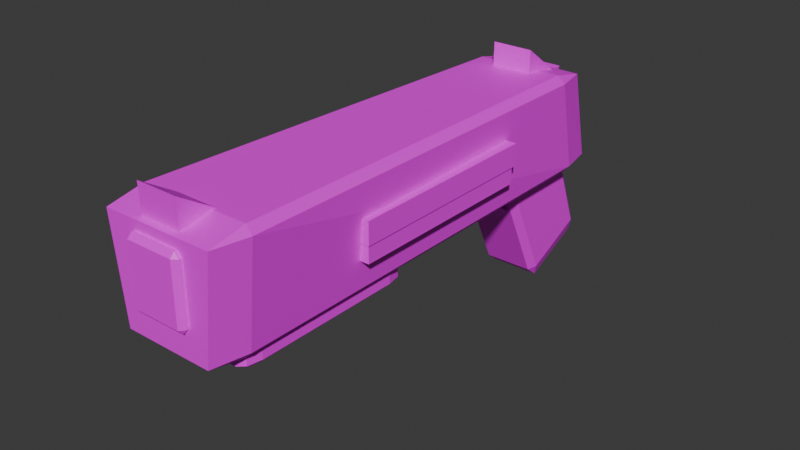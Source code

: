 # Source: shotgun.blend  (saved by Blender 5.1.30; exported with 4.5.12 LTS)
import bpy
from mathutils import Matrix  # noqa: F401  (used for matrix-valued properties, if any)

bpy.ops.wm.read_factory_settings(use_empty=True)
scene = bpy.context.scene
scene.name = 'Scene'

# ---- collections
col_collection = bpy.data.collections.new('Collection'); scene.collection.children.link(col_collection)

# ---- images (referenced by path relative to the original .blend; pixels are not part of the script)
import os
ASSET_DIR = os.environ.get("B2B_ASSET_DIR", "")  # directory of the original .blend (textures are referenced by path, not embedded)
HERE = os.path.dirname(os.path.abspath(__file__))  # packed textures are extracted next to this script under _unpacked/

def load_image(name, relpath, width, height, colorspace="sRGB"):
    """Load a texture the original file referenced (path relative to the .blend, or extracted next to this script)."""
    p = next((c for c in (os.path.join(HERE, relpath), os.path.join(ASSET_DIR, relpath)) if relpath and os.path.exists(c)), "")
    if p:
        img = bpy.data.images.load(p, check_existing=True)
        img.name = name
    else:  # same state as the original file: an image datablock whose file is absent (Cycles renders it pink)
        img = bpy.data.images.new(name, width, height)
        img.source = "FILE"
        img.filepath = "//" + (relpath or name)
    img.colorspace_settings.name = colorspace
    return img
img_shotgun_tex_png = load_image('shotgun_tex.png', 'bsq_roak_assets/shotgun_tex.png', 1024, 1024, 'sRGB')

# ---- materials (node trees are filled in below, after node groups)
mat_material_001 = bpy.data.materials.new('Material.001')

# ---- material node trees
mat_material_001.use_nodes = True; mat_material_001.node_tree.nodes.clear()
_N = mat_material_001.node_tree.nodes; _L = mat_material_001.node_tree.links
n0 = _N.new('ShaderNodeBsdfPrincipled'); n0.name = 'Principled BSDF'; n0.location = (-200, 100)
n1 = _N.new('ShaderNodeOutputMaterial'); n1.name = 'Material Output'; n1.location = (200, 100)
n2 = _N.new('ShaderNodeTexImage'); n2.name = 'Image Texture'; n2.location = (-490, 80)
n2.image = img_shotgun_tex_png
_L.new(n0.outputs[0], n1.inputs[0])
_L.new(n2.outputs[0], n0.inputs[0])
n1.is_active_output = True

# ---- world
world_world = bpy.data.worlds.new('World'); scene.world = world_world
world_world.use_nodes = True; world_world.node_tree.nodes.clear()
_N = world_world.node_tree.nodes; _L = world_world.node_tree.links
n0 = _N.new('ShaderNodeOutputWorld'); n0.name = 'World Output'; n0.location = (200, 100)
n1 = _N.new('ShaderNodeBackground'); n1.name = 'Background'; n1.location = (-200, 100)
n1.inputs[0].default_value = (0.05088, 0.05088, 0.05088, 1.0)
_L.new(n1.outputs[0], n0.inputs[0])
n0.is_active_output = True
world_world.color = (0.05088, 0.05088, 0.05088)
world_world.sun_shadow_jitter_overblur = 0.0

# ---- meshes
me_cube_001 = bpy.data.meshes.new('Cube.001')
me_cube_001.from_pydata([(-0.82, -0.82, -1.0), (-0.82, -1.0, -0.82), (-1.0, -0.82, -0.82), (-0.82, -1.0, 0.82), (-0.82, -0.8209, 0.9817), (-1.0, -0.82, 0.8006), (-0.82, 0.82, -1.0), (-1.0, 0.8404, -0.82), (-0.82, 1.022, -0.8213), (-0.82, 1.035, 0.7917), (-0.82, 1.193, 0.5947), (-1.0, 1.014, 0.613), (0.82, -0.82, -1.0), (1.0, -0.82, -0.82), (0.82, -1.0, -0.82), (0.82, -0.8209, 0.9817), (0.82, -1.0, 0.82), (1.0, -0.82, 0.8006), (0.82, 0.82, -1.0), (0.82, 1.022, -0.8213), (1.0, 0.8404, -0.82), (0.82, 1.035, 0.7917), (1.0, 1.014, 0.613), (0.82, 1.193, 0.5947)], [], [(0, 1, 2), (3, 4, 5), (6, 7, 8), (9, 10, 11), (12, 13, 14), (15, 16, 17), (18, 19, 20), (21, 22, 23), (6, 0, 2, 7), (1, 3, 5, 2), (4, 9, 11, 5), (10, 8, 7, 11), (18, 6, 8, 19), (9, 21, 23, 10), (22, 20, 19, 23), (12, 18, 20, 13), (21, 15, 17, 22), (16, 14, 13, 17), (0, 12, 14, 1), (15, 4, 3, 16), (6, 18, 12, 0), (2, 5, 11, 7), (14, 16, 3, 1), (21, 9, 4, 15), (8, 10, 23, 19), (20, 22, 17, 13)])
_uv = me_cube_001.uv_layers.new(name='UVMap')
_uv.uv.foreach_set('vector', [0.6409, 0.8382, 0.6391, 0.8396, 0.64, 0.84, 0.6314, 0.8561, 0.6316, 0.8582, 0.6324, 0.8563, 0.6492, 0.8421, 0.6485, 0.8439, 0.6494, 0.8444, 0.6419, 0.8606, 0.6436, 0.859, 0.6426, 0.8588, 0.6409, 0.8382, 0.64, 0.84, 0.6391, 0.8396, 0.6316, 0.8582, 0.6314, 0.8561, 0.6324, 0.8563, 0.6492, 0.8421, 0.6494, 0.8444, 0.6485, 0.8439, 0.6419, 0.8606, 0.6426, 0.8588, 0.6436, 0.859, 0.6492, 0.8421, 0.6409, 0.8382, 0.64, 0.84, 0.6485, 0.8439, 0.6391, 0.8396, 0.6314, 0.8561, 0.6324, 0.8563, 0.64, 0.84, 0.6316, 0.8582, 0.6419, 0.8606, 0.6426, 0.8588, 0.6324, 0.8563, 0.6436, 0.859, 0.6494, 0.8444, 0.6485, 0.8439, 0.6426, 0.8588, 0.6492, 0.8421, 0.6492, 0.8421, 0.6494, 0.8444, 0.6494, 0.8444, 0.6419, 0.8606, 0.6419, 0.8606, 0.6436, 0.859, 0.6436, 0.859, 0.6426, 0.8588, 0.6485, 0.8439, 0.6494, 0.8444, 0.6436, 0.859, 0.6409, 0.8382, 0.6492, 0.8421, 0.6485, 0.8439, 0.64, 0.84, 0.6419, 0.8606, 0.6316, 0.8582, 0.6324, 0.8563, 0.6426, 0.8588, 0.6314, 0.8561, 0.6391, 0.8396, 0.64, 0.84, 0.6324, 0.8563, 0.6409, 0.8382, 0.6409, 0.8382, 0.6391, 0.8396, 0.6391, 0.8396, 0.6316, 0.8582, 0.6316, 0.8582, 0.6314, 0.8561, 0.6314, 0.8561, 0.6492, 0.8421, 0.6492, 0.8421, 0.6409, 0.8382, 0.6409, 0.8382, 0.64, 0.84, 0.6324, 0.8563, 0.6426, 0.8588, 0.6485, 0.8439, 0.6391, 0.8396, 0.6314, 0.8561, 0.6314, 0.8561, 0.6391, 0.8396, 0.6419, 0.8606, 0.6419, 0.8606, 0.6316, 0.8582, 0.6316, 0.8582, 0.6494, 0.8444, 0.6436, 0.859, 0.6436, 0.859, 0.6494, 0.8444, 0.6485, 0.8439, 0.6426, 0.8588, 0.6324, 0.8563, 0.64, 0.84])
me_cube_001.materials.append(mat_material_001)
me_cube_001.update()
me_cube_002 = bpy.data.meshes.new('Cube.002')
me_cube_002.from_pydata([(-0.86, -0.86, -1.0), (-0.8751, -1.0, -0.86), (-1.016, -0.86, -0.8609), (-1.078, -1.0, 0.9119), (-1.076, -0.8604, 1.041), (-1.202, -0.8609, 0.9006), (-0.86, 0.86, -1.0), (-1.0, 0.8525, -0.86), (-0.86, 0.9927, -0.8602), (-0.8762, 0.7609, 0.9205), (-0.86, 0.9078, 0.7704), (-1.017, 0.7682, 0.7796), (0.86, -0.86, -1.0), (1.017, -0.86, -0.8611), (0.8764, -1.0, -0.86), (1.099, -0.8605, 1.059), (1.1, -1.0, 0.9308), (1.223, -0.8611, 0.9207), (0.86, 0.86, -1.0), (0.86, 0.9927, -0.8602), (1.0, 0.8525, -0.86), (0.8777, 0.761, 0.9221), (1.019, 0.7683, 0.781), (0.86, 0.9078, 0.7704)], [], [(0, 1, 2), (3, 4, 5), (6, 7, 8), (9, 10, 11), (12, 13, 14), (15, 16, 17), (18, 19, 20), (21, 22, 23), (6, 0, 2, 7), (1, 3, 5, 2), (4, 9, 11, 5), (10, 8, 7, 11), (18, 6, 8, 19), (9, 21, 23, 10), (22, 20, 19, 23), (12, 18, 20, 13), (21, 15, 17, 22), (16, 14, 13, 17), (0, 12, 14, 1), (15, 4, 3, 16), (6, 18, 12, 0), (2, 5, 11, 7), (14, 16, 3, 1), (21, 9, 4, 15), (8, 10, 23, 19), (20, 22, 17, 13)])
_uv = me_cube_002.uv_layers.new(name='UVMap')
_uv.uv.foreach_set('vector', [0.1048, 0.8531, 0.0985, 0.8545, 0.1048, 0.8544, 0.0985, 0.8722, 0.1048, 0.8735, 0.1048, 0.8721, 0.1827, 0.8531, 0.1824, 0.8545, 0.1887, 0.8545, 0.1782, 0.8723, 0.1849, 0.8708, 0.1786, 0.8709, 0.1048, 0.8531, 0.1048, 0.8544, 0.0985, 0.8545, 0.1048, 0.8737, 0.0985, 0.8724, 0.1048, 0.8723, 0.1827, 0.8531, 0.1887, 0.8545, 0.1824, 0.8545, 0.1782, 0.8723, 0.1786, 0.8709, 0.1849, 0.8708, 0.1827, 0.8531, 0.1048, 0.8531, 0.1048, 0.8544, 0.1824, 0.8545, 0.0985, 0.8545, 0.0985, 0.8722, 0.1048, 0.8721, 0.1048, 0.8544, 0.1048, 0.8735, 0.1782, 0.8723, 0.1786, 0.8709, 0.1048, 0.8721, 0.1849, 0.8708, 0.1887, 0.8545, 0.1824, 0.8545, 0.1786, 0.8709, 0.1827, 0.8531, 0.1827, 0.8531, 0.1887, 0.8545, 0.1887, 0.8545, 0.1782, 0.8723, 0.1782, 0.8723, 0.1849, 0.8708, 0.1849, 0.8708, 0.1786, 0.8709, 0.1824, 0.8545, 0.1887, 0.8545, 0.1849, 0.8708, 0.1048, 0.8531, 0.1827, 0.8531, 0.1824, 0.8545, 0.1048, 0.8544, 0.1782, 0.8723, 0.1048, 0.8737, 0.1048, 0.8723, 0.1786, 0.8709, 0.0985, 0.8724, 0.0985, 0.8545, 0.1048, 0.8544, 0.1048, 0.8723, 0.1048, 0.8531, 0.1048, 0.8531, 0.0985, 0.8545, 0.0985, 0.8545, 0.1048, 0.8737, 0.1048, 0.8735, 0.0985, 0.8722, 0.0985, 0.8724, 0.1827, 0.8531, 0.1827, 0.8531, 0.1048, 0.8531, 0.1048, 0.8531, 0.1048, 0.8544, 0.1048, 0.8721, 0.1786, 0.8709, 0.1824, 0.8545, 0.0985, 0.8545, 0.0985, 0.8724, 0.0985, 0.8722, 0.0985, 0.8545, 0.1782, 0.8723, 0.1782, 0.8723, 0.1048, 0.8735, 0.1048, 0.8737, 0.1887, 0.8545, 0.1849, 0.8708, 0.1849, 0.8708, 0.1887, 0.8545, 0.1824, 0.8545, 0.1786, 0.8709, 0.1048, 0.8723, 0.1048, 0.8544])
me_cube_002.materials.append(mat_material_001)
me_cube_002.update()
me_cube_003 = bpy.data.meshes.new('Cube.003')
me_cube_003.from_pydata([(-0.79, -0.79, -1.0), (-0.79, -1.0, -0.79), (-1.0, -0.79, -0.79), (-0.79, -0.9385, -0.9385), (-0.9112, -0.9112, -0.9112), (-0.9385, -0.9385, -0.79), (-0.9385, -0.79, -0.9385), (-0.79, -1.0, 0.79), (-0.79, -0.79, 1.0), (-1.0, -0.79, 0.79), (-0.79, -0.9385, 0.9385), (-0.9112, -0.9112, 0.9112), (-0.9385, -0.79, 0.9385), (-0.9385, -0.9385, 0.79), (-0.79, 0.79, -1.0), (-1.0, 0.79, -0.79), (-0.79, 1.0, -0.79), (-0.9385, 0.79, -0.9385), (-0.9112, 0.9112, -0.9112), (-0.9385, 0.9385, -0.79), (-0.79, 0.9385, -0.9385), (-0.79, 0.79, 1.0), (-0.79, 1.0, 0.79), (-1.0, 0.79, 0.79), (-0.79, 0.9385, 0.9385), (-0.9112, 0.9112, 0.9112), (-0.9385, 0.9385, 0.79), (-0.9385, 0.79, 0.9385), (0.79, -0.79, -1.0), (1.0, -0.79, -0.79), (0.79, -1.0, -0.79), (0.9385, -0.79, -0.9385), (0.9112, -0.9112, -0.9112), (0.9385, -0.9385, -0.79), (0.79, -0.9385, -0.9385), (0.79, -0.79, 1.0), (0.79, -1.0, 0.79), (1.0, -0.79, 0.79), (0.79, -0.9385, 0.9385), (0.9112, -0.9112, 0.9112), (0.9385, -0.9385, 0.79), (0.9385, -0.79, 0.9385), (0.79, 0.79, -1.0), (0.79, 1.0, -0.79), (1.0, 0.79, -0.79), (0.79, 0.9385, -0.9385), (0.9112, 0.9112, -0.9112), (0.9385, 0.9385, -0.79), (0.9385, 0.79, -0.9385), (0.79, 0.79, 1.0), (1.0, 0.79, 0.79), (0.79, 1.0, 0.79), (0.9385, 0.79, 0.9385), (0.9112, 0.9112, 0.9112), (0.9385, 0.9385, 0.79), (0.79, 0.9385, 0.9385)], [], [(0, 3, 4, 6), (1, 5, 4, 3), (2, 6, 4, 5), (7, 10, 11, 13), (8, 12, 11, 10), (9, 13, 11, 12), (14, 17, 18, 20), (15, 19, 18, 17), (16, 20, 18, 19), (21, 24, 25, 27), (22, 26, 25, 24), (23, 27, 25, 26), (28, 31, 32, 34), (29, 33, 32, 31), (30, 34, 32, 33), (35, 38, 39, 41), (36, 40, 39, 38), (37, 41, 39, 40), (42, 45, 46, 48), (43, 47, 46, 45), (44, 48, 46, 47), (49, 52, 53, 55), (50, 54, 53, 52), (51, 55, 53, 54), (14, 0, 6, 17), (17, 6, 2, 15), (1, 7, 13, 5), (5, 13, 9, 2), (8, 21, 27, 12), (12, 27, 23, 9), (22, 16, 19, 26), (26, 19, 15, 23), (42, 14, 20, 45), (45, 20, 16, 43), (21, 49, 55, 24), (24, 55, 51, 22), (50, 44, 47, 54), (54, 47, 43, 51), (28, 42, 48, 31), (31, 48, 44, 29), (49, 35, 41, 52), (52, 41, 37, 50), (36, 30, 33, 40), (40, 33, 29, 37), (0, 28, 34, 3), (3, 34, 30, 1), (35, 8, 10, 38), (38, 10, 7, 36), (14, 42, 28, 0), (2, 9, 23, 15), (30, 36, 7, 1), (49, 21, 8, 35), (16, 22, 51, 43), (44, 50, 37, 29)])
_uv = me_cube_003.uv_layers.new(name='UVMap')
_uv.uv.foreach_set('vector', [0.6132, 0.8595, 0.6105, 0.8597, 0.611, 0.8598, 0.6132, 0.8597, 0.6094, 0.8602, 0.6105, 0.8602, 0.611, 0.8598, 0.6105, 0.8597, 0.6132, 0.8602, 0.6132, 0.8597, 0.611, 0.8598, 0.6105, 0.8602, 0.6094, 0.8658, 0.6105, 0.8663, 0.611, 0.8662, 0.6105, 0.8658, 0.6132, 0.8665, 0.6132, 0.8663, 0.611, 0.8662, 0.6105, 0.8663, 0.6132, 0.8658, 0.6105, 0.8658, 0.611, 0.8662, 0.6132, 0.8663, 0.6415, 0.8595, 0.6415, 0.8597, 0.6437, 0.8598, 0.6442, 0.8597, 0.6415, 0.8602, 0.6442, 0.8602, 0.6437, 0.8598, 0.6415, 0.8597, 0.6453, 0.8602, 0.6442, 0.8597, 0.6437, 0.8598, 0.6442, 0.8602, 0.6415, 0.8665, 0.6442, 0.8663, 0.6437, 0.8662, 0.6415, 0.8663, 0.6453, 0.8658, 0.6442, 0.8658, 0.6437, 0.8662, 0.6442, 0.8663, 0.6415, 0.8658, 0.6415, 0.8663, 0.6437, 0.8662, 0.6442, 0.8658, 0.6132, 0.8595, 0.6132, 0.8597, 0.611, 0.8598, 0.6105, 0.8597, 0.6132, 0.8602, 0.6105, 0.8602, 0.611, 0.8598, 0.6132, 0.8597, 0.6094, 0.8602, 0.6105, 0.8597, 0.611, 0.8598, 0.6105, 0.8602, 0.6132, 0.8665, 0.6105, 0.8663, 0.611, 0.8662, 0.6132, 0.8663, 0.6094, 0.8658, 0.6105, 0.8658, 0.611, 0.8662, 0.6105, 0.8663, 0.6132, 0.8658, 0.6132, 0.8663, 0.611, 0.8662, 0.6105, 0.8658, 0.6415, 0.8595, 0.6442, 0.8597, 0.6437, 0.8598, 0.6415, 0.8597, 0.6453, 0.8602, 0.6442, 0.8602, 0.6437, 0.8598, 0.6442, 0.8597, 0.6415, 0.8602, 0.6415, 0.8597, 0.6437, 0.8598, 0.6442, 0.8602, 0.6415, 0.8665, 0.6415, 0.8663, 0.6437, 0.8662, 0.6442, 0.8663, 0.6415, 0.8658, 0.6442, 0.8658, 0.6437, 0.8662, 0.6415, 0.8663, 0.6453, 0.8658, 0.6442, 0.8663, 0.6437, 0.8662, 0.6442, 0.8658, 0.6415, 0.8595, 0.6132, 0.8595, 0.6132, 0.8597, 0.6415, 0.8597, 0.6415, 0.8597, 0.6132, 0.8597, 0.6132, 0.8602, 0.6415, 0.8602, 0.6094, 0.8602, 0.6094, 0.8658, 0.6105, 0.8658, 0.6105, 0.8602, 0.6105, 0.8602, 0.6105, 0.8658, 0.6132, 0.8658, 0.6132, 0.8602, 0.6132, 0.8665, 0.6415, 0.8665, 0.6415, 0.8663, 0.6132, 0.8663, 0.6132, 0.8663, 0.6415, 0.8663, 0.6415, 0.8658, 0.6132, 0.8658, 0.6453, 0.8658, 0.6453, 0.8602, 0.6442, 0.8602, 0.6442, 0.8658, 0.6442, 0.8658, 0.6442, 0.8602, 0.6415, 0.8602, 0.6415, 0.8658, 0.6415, 0.8595, 0.6415, 0.8595, 0.6442, 0.8597, 0.6442, 0.8597, 0.6442, 0.8597, 0.6442, 0.8597, 0.6453, 0.8602, 0.6453, 0.8602, 0.6415, 0.8665, 0.6415, 0.8665, 0.6442, 0.8663, 0.6442, 0.8663, 0.6442, 0.8663, 0.6442, 0.8663, 0.6453, 0.8658, 0.6453, 0.8658, 0.6415, 0.8658, 0.6415, 0.8602, 0.6442, 0.8602, 0.6442, 0.8658, 0.6442, 0.8658, 0.6442, 0.8602, 0.6453, 0.8602, 0.6453, 0.8658, 0.6132, 0.8595, 0.6415, 0.8595, 0.6415, 0.8597, 0.6132, 0.8597, 0.6132, 0.8597, 0.6415, 0.8597, 0.6415, 0.8602, 0.6132, 0.8602, 0.6415, 0.8665, 0.6132, 0.8665, 0.6132, 0.8663, 0.6415, 0.8663, 0.6415, 0.8663, 0.6132, 0.8663, 0.6132, 0.8658, 0.6415, 0.8658, 0.6094, 0.8658, 0.6094, 0.8602, 0.6105, 0.8602, 0.6105, 0.8658, 0.6105, 0.8658, 0.6105, 0.8602, 0.6132, 0.8602, 0.6132, 0.8658, 0.6132, 0.8595, 0.6132, 0.8595, 0.6105, 0.8597, 0.6105, 0.8597, 0.6105, 0.8597, 0.6105, 0.8597, 0.6094, 0.8602, 0.6094, 0.8602, 0.6132, 0.8665, 0.6132, 0.8665, 0.6105, 0.8663, 0.6105, 0.8663, 0.6105, 0.8663, 0.6105, 0.8663, 0.6094, 0.8658, 0.6094, 0.8658, 0.6415, 0.8595, 0.6415, 0.8595, 0.6132, 0.8595, 0.6132, 0.8595, 0.6132, 0.8602, 0.6132, 0.8658, 0.6415, 0.8658, 0.6415, 0.8602, 0.6094, 0.8602, 0.6094, 0.8658, 0.6094, 0.8658, 0.6094, 0.8602, 0.6415, 0.8665, 0.6415, 0.8665, 0.6132, 0.8665, 0.6132, 0.8665, 0.6453, 0.8602, 0.6453, 0.8658, 0.6453, 0.8658, 0.6453, 0.8602, 0.6415, 0.8602, 0.6415, 0.8658, 0.6132, 0.8658, 0.6132, 0.8602])
me_cube_003.materials.append(mat_material_001)
me_cube_003.update()
me_cube_004 = bpy.data.meshes.new('Cube.004')
me_cube_004.from_pydata([(-0.85, -0.85, -1.0), (-0.85, -1.0, -0.85), (-1.0, -0.85, -0.85), (-0.85, -1.0, 0.85), (-0.8541, -0.8513, 0.9804), (-1.004, -0.8501, 0.829), (-0.85, 0.85, -1.0), (-1.005, 0.8474, -0.8501), (-0.8547, 0.9975, -0.85), (-0.9014, 0.8218, 0.7603), (-0.9008, 0.9731, 0.5908), (-1.047, 0.8228, 0.609), (0.85, -0.85, -1.0), (1.0, -0.85, -0.85), (0.85, -1.0, -0.85), (0.8457, -0.8513, 0.9804), (0.85, -1.0, 0.85), (0.9958, -0.8501, 0.829), (0.85, 0.85, -1.0), (0.8451, 0.9975, -0.85), (0.9952, 0.8474, -0.8501), (0.7985, 0.8218, 0.7603), (0.9535, 0.8228, 0.609), (0.7991, 0.9731, 0.5908)], [], [(0, 1, 2), (3, 4, 5), (6, 7, 8), (9, 10, 11), (12, 13, 14), (15, 16, 17), (18, 19, 20), (21, 22, 23), (6, 0, 2, 7), (1, 3, 5, 2), (4, 9, 11, 5), (10, 8, 7, 11), (18, 6, 8, 19), (9, 21, 23, 10), (22, 20, 19, 23), (12, 18, 20, 13), (21, 15, 17, 22), (16, 14, 13, 17), (0, 12, 14, 1), (15, 4, 3, 16), (6, 18, 12, 0), (2, 5, 11, 7), (14, 16, 3, 1), (21, 9, 4, 15), (8, 10, 23, 19), (20, 22, 17, 13)])
_uv = me_cube_004.uv_layers.new(name='UVMap')
_uv.uv.foreach_set('vector', [0.3762, 0.5548, 0.3714, 0.5586, 0.3762, 0.5586, 0.3714, 0.6014, 0.3761, 0.6047, 0.3762, 0.6009, 0.43, 0.5548, 0.4299, 0.5586, 0.4347, 0.5586, 0.4291, 0.5991, 0.4339, 0.5949, 0.4292, 0.5953, 0.3762, 0.5548, 0.3762, 0.5586, 0.3714, 0.5586, 0.3761, 0.6047, 0.3714, 0.6014, 0.3762, 0.6009, 0.43, 0.5548, 0.4347, 0.5586, 0.4299, 0.5586, 0.4291, 0.5991, 0.4292, 0.5953, 0.4339, 0.5949, 0.43, 0.5548, 0.3762, 0.5548, 0.3762, 0.5586, 0.4299, 0.5586, 0.3714, 0.5586, 0.3714, 0.6014, 0.3762, 0.6009, 0.3762, 0.5586, 0.3761, 0.6047, 0.4291, 0.5991, 0.4292, 0.5953, 0.3762, 0.6009, 0.4339, 0.5949, 0.4347, 0.5586, 0.4299, 0.5586, 0.4292, 0.5953, 0.43, 0.5548, 0.43, 0.5548, 0.4347, 0.5586, 0.4347, 0.5586, 0.4291, 0.5991, 0.4291, 0.5991, 0.4339, 0.5949, 0.4339, 0.5949, 0.4292, 0.5953, 0.4299, 0.5586, 0.4347, 0.5586, 0.4339, 0.5949, 0.3762, 0.5548, 0.43, 0.5548, 0.4299, 0.5586, 0.3762, 0.5586, 0.4291, 0.5991, 0.3761, 0.6047, 0.3762, 0.6009, 0.4292, 0.5953, 0.3714, 0.6014, 0.3714, 0.5586, 0.3762, 0.5586, 0.3762, 0.6009, 0.3762, 0.5548, 0.3762, 0.5548, 0.3714, 0.5586, 0.3714, 0.5586, 0.3761, 0.6047, 0.3761, 0.6047, 0.3714, 0.6014, 0.3714, 0.6014, 0.43, 0.5548, 0.43, 0.5548, 0.3762, 0.5548, 0.3762, 0.5548, 0.3762, 0.5586, 0.3762, 0.6009, 0.4292, 0.5953, 0.4299, 0.5586, 0.3714, 0.5586, 0.3714, 0.6014, 0.3714, 0.6014, 0.3714, 0.5586, 0.4291, 0.5991, 0.4291, 0.5991, 0.3761, 0.6047, 0.3761, 0.6047, 0.4347, 0.5586, 0.4339, 0.5949, 0.4339, 0.5949, 0.4347, 0.5586, 0.4299, 0.5586, 0.4292, 0.5953, 0.3762, 0.6009, 0.3762, 0.5586])
me_cube_004.materials.append(mat_material_001)
me_cube_004.update()
me_cube_005 = bpy.data.meshes.new('Cube.005')
me_cube_005.from_pydata([(-1.0, -1.0, -1.0), (-1.044, -1.003, 1.0), (-1.0, 1.0, -1.0), (1.0, -1.0, -1.0), (0.9563, -1.003, 1.0), (1.0, 1.0, -1.0)], [], [(0, 1, 2), (2, 1, 4, 5), (5, 4, 3), (3, 4, 1, 0), (2, 5, 3, 0)])
_uv = me_cube_005.uv_layers.new(name='UVMap')
_uv.uv.foreach_set('vector', [0.36, 0.791, 0.36, 0.8181, 0.403, 0.791, 0.403, 0.791, 0.36, 0.8181, 0.36, 0.8181, 0.403, 0.791, 0.403, 0.791, 0.36, 0.8181, 0.36, 0.791, 0.36, 0.791, 0.36, 0.8181, 0.36, 0.8181, 0.36, 0.791, 0.403, 0.791, 0.403, 0.791, 0.36, 0.791, 0.36, 0.791])
me_cube_005.materials.append(mat_material_001)
me_cube_005.update()
me_cube_006 = bpy.data.meshes.new('Cube.006')
me_cube_006.from_pydata([(-1.0, -1.0, -1.0), (-1.044, -1.003, 1.0), (-1.0, 1.0, -1.0), (1.0, -1.0, -1.0), (0.9563, -1.003, 1.0), (1.0, 1.0, -1.0)], [], [(0, 1, 2), (2, 1, 4, 5), (5, 4, 3), (3, 4, 1, 0), (2, 5, 3, 0)])
_uv = me_cube_006.uv_layers.new(name='UVMap')
_uv.uv.foreach_set('vector', [0.374, 0.8324, 0.376, 0.8597, 0.4172, 0.829, 0.4172, 0.829, 0.376, 0.8597, 0.376, 0.8597, 0.4172, 0.829, 0.4172, 0.829, 0.376, 0.8597, 0.374, 0.8324, 0.374, 0.8324, 0.376, 0.8597, 0.376, 0.8597, 0.374, 0.8324, 0.4172, 0.829, 0.4172, 0.829, 0.374, 0.8324, 0.374, 0.8324])
me_cube_006.materials.append(mat_material_001)
me_cube_006.update()
me_cube_007 = bpy.data.meshes.new('Cube.007')
me_cube_007.from_pydata([(-1.0, -1.0, -1.0), (-1.044, -1.003, 1.0), (-1.0, 1.0, -1.0), (1.0, -1.0, -1.0), (0.9563, -1.003, 1.0), (1.0, 1.0, -1.0)], [], [(0, 1, 2), (2, 1, 4, 5), (5, 4, 3), (3, 4, 1, 0), (2, 5, 3, 0)])
_uv = me_cube_007.uv_layers.new(name='UVMap')
_uv.uv.foreach_set('vector', [0.3858, 0.6744, 0.4028, 0.6752, 0.387, 0.6475, 0.387, 0.6475, 0.4028, 0.6752, 0.4028, 0.6752, 0.387, 0.6475, 0.387, 0.6475, 0.4028, 0.6752, 0.3858, 0.6744, 0.3858, 0.6744, 0.4028, 0.6752, 0.4028, 0.6752, 0.3858, 0.6744, 0.387, 0.6475, 0.387, 0.6475, 0.3858, 0.6744, 0.3858, 0.6744])
me_cube_007.materials.append(mat_material_001)
me_cube_007.update()
me_cube_009 = bpy.data.meshes.new('Cube.009')
me_cube_009.from_pydata([(-1.0, -1.0, -1.0), (-1.0, -1.0, 1.0), (-1.0, 1.0, -1.0), (-1.0, 1.0, 1.0), (1.0, -1.0, -1.0), (1.0, -1.0, 1.0), (1.0, 1.0, -1.0), (1.0, 1.0, 1.0)], [], [(0, 1, 3, 2), (2, 3, 7, 6), (6, 7, 5, 4), (4, 5, 1, 0), (2, 6, 4, 0), (7, 3, 1, 5)])
_uv = me_cube_009.uv_layers.new(name='UVMap')
_uv.uv.foreach_set('vector', [0.08364, 0.8685, 0.08364, 0.8869, 0.1776, 0.8869, 0.1776, 0.8685, 0.1776, 0.8685, 0.1776, 0.8869, 0.1776, 0.8869, 0.1776, 0.8685, 0.1776, 0.8685, 0.1776, 0.8869, 0.08364, 0.8869, 0.08364, 0.8685, 0.08364, 0.8685, 0.08364, 0.8869, 0.08364, 0.8869, 0.08364, 0.8685, 0.1776, 0.8685, 0.1776, 0.8685, 0.08364, 0.8685, 0.08364, 0.8685, 0.1776, 0.8869, 0.1776, 0.8869, 0.08364, 0.8869, 0.08364, 0.8869])
me_cube_009.materials.append(mat_material_001)
me_cube_009.update()
me_cube_010 = bpy.data.meshes.new('Cube.010')
me_cube_010.from_pydata([(-1.0, -1.0, -1.0), (-1.0, -1.0, 1.0), (-1.0, 1.0, -1.0), (-1.0, 1.0, 1.0), (1.0, -1.0, -1.0), (1.0, -1.0, 1.0), (1.0, 1.0, -1.0), (1.0, 1.0, 1.0)], [], [(0, 1, 3, 2), (2, 3, 7, 6), (6, 7, 5, 4), (4, 5, 1, 0), (2, 6, 4, 0), (7, 3, 1, 5)])
_uv = me_cube_010.uv_layers.new(name='UVMap')
_uv.uv.foreach_set('vector', [0.3954, 0.8035, 0.3954, 0.8069, 0.4262, 0.8069, 0.4262, 0.8035, 0.4262, 0.8035, 0.4262, 0.8069, 0.4262, 0.8069, 0.4262, 0.8035, 0.4262, 0.8035, 0.4262, 0.8069, 0.3954, 0.8069, 0.3954, 0.8035, 0.3954, 0.8035, 0.3954, 0.8069, 0.3954, 0.8069, 0.3954, 0.8035, 0.4262, 0.8035, 0.4262, 0.8035, 0.3954, 0.8035, 0.3954, 0.8035, 0.4262, 0.8069, 0.4262, 0.8069, 0.3954, 0.8069, 0.3954, 0.8069])
me_cube_010.materials.append(mat_material_001)
me_cube_010.update()
me_cube_011 = bpy.data.meshes.new('Cube.011')
me_cube_011.from_pydata([(-1.264, -0.1078, -0.897), (-1.268, -0.2671, -0.8198), (-1.363, -0.1586, -0.7993), (-1.36, -1.247, 0.6772), (-1.263, -1.585, 0.9677), (-1.262, -1.56, 0.9946), (-1.321, 1.016, -0.7601), (-1.214, 1.258, -0.7955), (-1.216, 1.243, -0.8524), (1.282, -0.107, -0.8813), (1.375, -0.1578, -0.7823), (1.282, -0.2668, -0.8035), (1.165, -1.566, 0.9991), (1.169, -1.59, 0.9725), (1.282, -1.247, 0.6789), (1.222, 1.24, -0.8497), (1.216, 1.256, -0.7937), (1.323, 1.01, -0.7553)], [], [(0, 1, 2), (3, 4, 5), (6, 7, 8), (9, 10, 11), (12, 13, 14), (15, 16, 17), (8, 0, 2, 6), (1, 4, 3, 2), (15, 8, 7, 16), (14, 17, 16, 12), (9, 15, 17, 10), (13, 11, 10, 14), (0, 9, 11, 1), (12, 5, 4, 13), (5, 7, 6, 3), (8, 15, 9, 0), (2, 3, 6), (11, 13, 4, 1), (7, 5, 12, 16), (17, 14, 10)])
_uv = me_cube_011.uv_layers.new(name='UVMap')
_uv.uv.foreach_set('vector', [0.3797, 0.8327, 0.377, 0.834, 0.3789, 0.8339, 0.3622, 0.8534, 0.3567, 0.8575, 0.3572, 0.8578, 0.3998, 0.8312, 0.404, 0.8301, 0.4036, 0.8295, 0.3797, 0.8329, 0.379, 0.8341, 0.377, 0.8342, 0.3571, 0.8578, 0.3566, 0.8576, 0.3622, 0.8534, 0.4036, 0.8296, 0.404, 0.8301, 0.3997, 0.8312, 0.4036, 0.8295, 0.3797, 0.8327, 0.3789, 0.8339, 0.3998, 0.8312, 0.377, 0.834, 0.3567, 0.8575, 0.3622, 0.8534, 0.3789, 0.8339, 0.4036, 0.8296, 0.4036, 0.8295, 0.404, 0.8301, 0.404, 0.8301, 0.3622, 0.8534, 0.3997, 0.8312, 0.404, 0.8301, 0.3571, 0.8578, 0.3797, 0.8329, 0.4036, 0.8296, 0.3997, 0.8312, 0.379, 0.8341, 0.3566, 0.8576, 0.377, 0.8342, 0.379, 0.8341, 0.3622, 0.8534, 0.3797, 0.8327, 0.3797, 0.8329, 0.377, 0.8342, 0.377, 0.834, 0.3571, 0.8578, 0.3572, 0.8578, 0.3567, 0.8575, 0.3566, 0.8576, 0.3572, 0.8578, 0.404, 0.8301, 0.3998, 0.8312, 0.3622, 0.8534, 0.4036, 0.8295, 0.4036, 0.8296, 0.3797, 0.8329, 0.3797, 0.8327, 0.3789, 0.8339, 0.3622, 0.8534, 0.3998, 0.8312, 0.377, 0.8342, 0.3566, 0.8576, 0.3567, 0.8575, 0.377, 0.834, 0.404, 0.8301, 0.3572, 0.8578, 0.3571, 0.8578, 0.404, 0.8301, 0.3997, 0.8312, 0.3622, 0.8534, 0.379, 0.8341])
me_cube_011.materials.append(mat_material_001)
me_cube_011.update()

# ---- objects
ob_cube = bpy.data.objects.new('Cube', me_cube_001)
ob_cube_001 = bpy.data.objects.new('Cube.001', me_cube_002)
ob_cube_002 = bpy.data.objects.new('Cube.002', me_cube_003)
ob_cube_003 = bpy.data.objects.new('Cube.003', me_cube_004)
ob_cube_004 = bpy.data.objects.new('Cube.004', me_cube_005)
ob_cube_005 = bpy.data.objects.new('Cube.005', me_cube_006)
ob_cube_006 = bpy.data.objects.new('Cube.006', me_cube_007)
ob_cube_007 = bpy.data.objects.new('Cube.007', me_cube_009)
ob_cube_008 = bpy.data.objects.new('Cube.008', me_cube_010)
ob_cube_009 = bpy.data.objects.new('Cube.009', me_cube_011)

# ---- transforms, parenting, visibility, modifiers, constraints
ob_cube.location = (-2.661e-17, 0.6577, -0.1003)
ob_cube.rotation_euler = (0.4369, 9.395e-17, 2.085e-17)
ob_cube.scale = (0.1179, 0.1638, 0.3258)
ob_cube_001.location = (-3.127e-17, -0.1182, 0.2269)
ob_cube_001.scale = (0.1943, 0.9829, 0.2178)
ob_cube_002.location = (-7.736e-17, -0.6099, 0.0259)
ob_cube_002.scale = (0.1683, 0.3618, 0.0711)
ob_cube_003.location = (-2.153e-17, -1.013, 0.2626)
ob_cube_003.scale = (0.1057, 0.1162, 0.1321)
ob_cube_004.location = (8.311e-18, -0.9898, 0.4815)
ob_cube_004.scale = (0.07964, 0.08978, 0.05665)
ob_cube_005.location = (1.802e-18, 0.669, 0.4522)
ob_cube_005.rotation_euler = (-0.07848, -1.741e-17, 6.835e-19)
ob_cube_005.scale = (0.08037, 0.0906, 0.05717)
ob_cube_006.location = (-2.644e-17, 0.806, 0.325)
ob_cube_006.rotation_euler = (-1.526, -2.218e-16, 2.121e-16)
ob_cube_006.scale = (0.04994, 0.0563, 0.03553)
ob_cube_007.location = (0.2151, -0.1317, 0.2233)
ob_cube_007.scale = (0.02842, 0.3782, 0.07434)
ob_cube_008.location = (0.216, -0.1266, 0.2564)
ob_cube_008.scale = (0.0319, 0.3867, 0.043)
ob_cube_009.location = (5.681e-17, 0.4066, -0.04991)
ob_cube_009.rotation_euler = (-0.1523, -4.692e-16, -3.546e-16)
ob_cube_009.scale = (0.06642, 0.07488, 0.04725)

# ---- collection membership
col_collection.objects.link(ob_cube)
col_collection.objects.link(ob_cube_001)
col_collection.objects.link(ob_cube_002)
col_collection.objects.link(ob_cube_003)
col_collection.objects.link(ob_cube_004)
col_collection.objects.link(ob_cube_005)
col_collection.objects.link(ob_cube_006)
col_collection.objects.link(ob_cube_007)
col_collection.objects.link(ob_cube_008)
col_collection.objects.link(ob_cube_009)

# ---- scene / render settings (as saved in the file)
scene.frame_start = 1; scene.frame_end = 250; scene.frame_set(1)
scene.render.engine = 'BLENDER_EEVEE_NEXT'
scene.render.bake_bias = 0.0
scene.render.bake_samples = 0
scene.cycles.sampling_pattern = 'TABULATED_SOBOL'
scene.eevee.use_volume_custom_range = False
bpy.context.view_layer.update()

# ---- added for rendering (the .blend has no active camera and no usable light): camera, sun
cam_auto = bpy.data.cameras.new('AutoCamera')
cam_auto.lens = 50.0
cam_auto.sensor_width = 36.0
cam_auto.clip_end = 1000.0
ob_auto_camera = bpy.data.objects.new('AutoCamera', cam_auto)
scene.collection.objects.link(ob_auto_camera)
ob_auto_camera.location = (2.20728, -2.71821, 1.7967)
ob_auto_camera.rotation_euler = (1.09748, -7.21219e-08, 0.694738)
scene.camera = ob_auto_camera
light_auto_sun = bpy.data.lights.new('AutoSun', 'SUN')
light_auto_sun.energy = 3.0
light_auto_sun.angle = 0.0523599
ob_auto_sun = bpy.data.objects.new('AutoSun', light_auto_sun)
scene.collection.objects.link(ob_auto_sun)
ob_auto_sun.rotation_euler = (0.872665, 0.174533, 0.523599)
bpy.context.view_layer.update()
